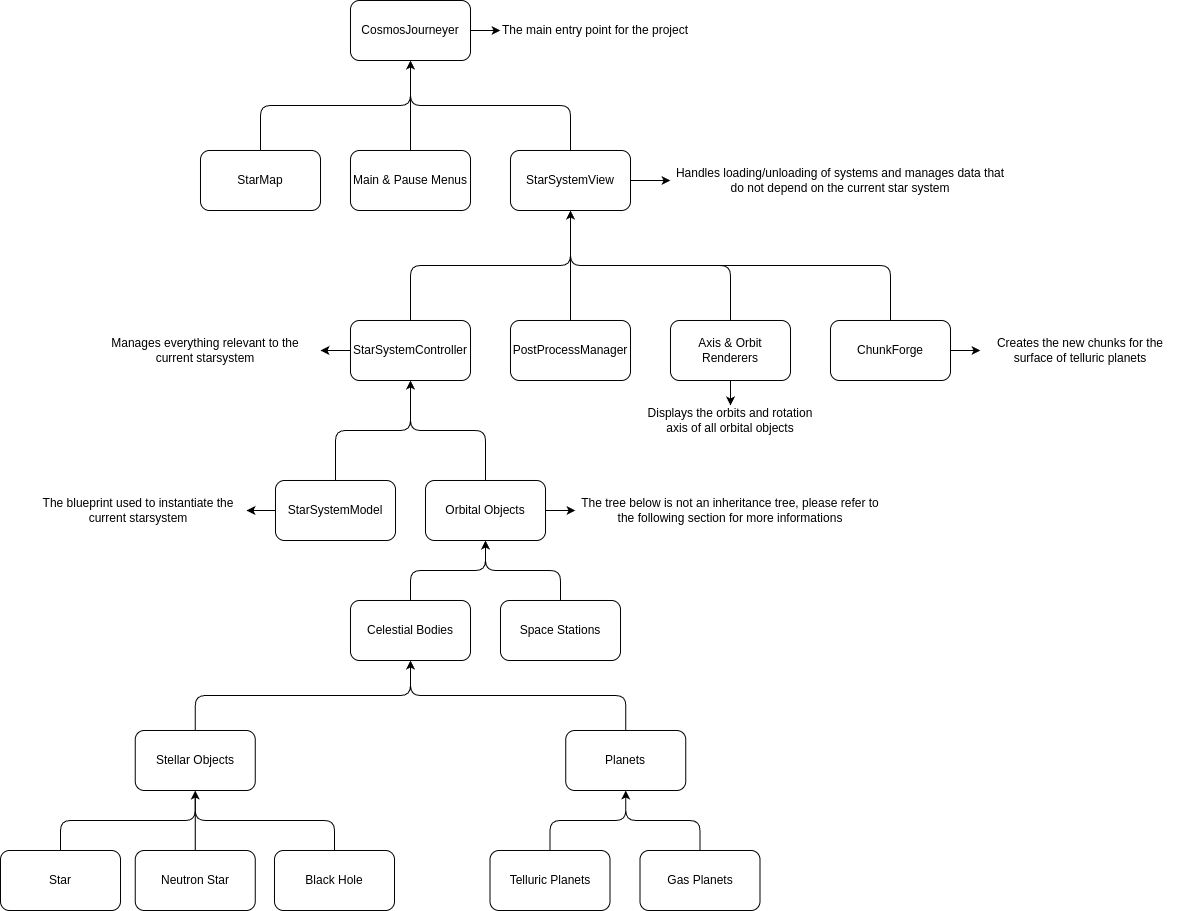

The diagram above was exported from draw.io. Its source (the exported page's mxGraphModel, read from the mxfile embedded in the PNG):
<mxGraphModel dx="2191" dy="762" grid="1" gridSize="10" guides="1" tooltips="1" connect="1" arrows="1" fold="1" page="1" pageScale="1" pageWidth="827" pageHeight="1169" background="#FFFFFF" math="0" shadow="0">
  <root>
    <mxCell id="0" />
    <mxCell id="1" parent="0" />
    <mxCell id="tVaCaJQ4Q65JBlrDUqDK-30" style="edgeStyle=orthogonalEdgeStyle;curved=1;rounded=1;orthogonalLoop=1;jettySize=auto;html=1;exitX=1;exitY=0.5;exitDx=0;exitDy=0;entryX=0;entryY=0.5;entryDx=0;entryDy=0;labelBackgroundColor=none;fontColor=default;" edge="1" parent="1" source="tVaCaJQ4Q65JBlrDUqDK-1" target="tVaCaJQ4Q65JBlrDUqDK-28">
      <mxGeometry relative="1" as="geometry" />
    </mxCell>
    <mxCell id="tVaCaJQ4Q65JBlrDUqDK-1" value="CosmosJourneyer" style="rounded=1;whiteSpace=wrap;html=1;shadow=0;labelBackgroundColor=none;" vertex="1" parent="1">
      <mxGeometry x="-170" y="80" width="120" height="60" as="geometry" />
    </mxCell>
    <mxCell id="tVaCaJQ4Q65JBlrDUqDK-4" style="edgeStyle=orthogonalEdgeStyle;rounded=1;orthogonalLoop=1;jettySize=auto;html=1;exitX=0.5;exitY=0;exitDx=0;exitDy=0;entryX=0.5;entryY=1;entryDx=0;entryDy=0;shadow=0;labelBackgroundColor=none;fontColor=default;" edge="1" parent="1" source="tVaCaJQ4Q65JBlrDUqDK-2" target="tVaCaJQ4Q65JBlrDUqDK-1">
      <mxGeometry relative="1" as="geometry" />
    </mxCell>
    <mxCell id="tVaCaJQ4Q65JBlrDUqDK-2" value="StarMap" style="rounded=1;whiteSpace=wrap;html=1;shadow=0;labelBackgroundColor=none;" vertex="1" parent="1">
      <mxGeometry x="-320" y="230" width="120" height="60" as="geometry" />
    </mxCell>
    <mxCell id="tVaCaJQ4Q65JBlrDUqDK-6" style="edgeStyle=orthogonalEdgeStyle;rounded=1;orthogonalLoop=1;jettySize=auto;html=1;exitX=0.5;exitY=0;exitDx=0;exitDy=0;entryX=0.5;entryY=1;entryDx=0;entryDy=0;shadow=0;labelBackgroundColor=none;fontColor=default;" edge="1" parent="1" source="tVaCaJQ4Q65JBlrDUqDK-5" target="tVaCaJQ4Q65JBlrDUqDK-1">
      <mxGeometry relative="1" as="geometry" />
    </mxCell>
    <mxCell id="tVaCaJQ4Q65JBlrDUqDK-32" style="edgeStyle=orthogonalEdgeStyle;curved=1;rounded=1;orthogonalLoop=1;jettySize=auto;html=1;exitX=1;exitY=0.5;exitDx=0;exitDy=0;entryX=0;entryY=0.5;entryDx=0;entryDy=0;labelBackgroundColor=none;fontColor=default;" edge="1" parent="1" source="tVaCaJQ4Q65JBlrDUqDK-5" target="tVaCaJQ4Q65JBlrDUqDK-31">
      <mxGeometry relative="1" as="geometry" />
    </mxCell>
    <mxCell id="tVaCaJQ4Q65JBlrDUqDK-5" value="StarSystemView" style="rounded=1;whiteSpace=wrap;html=1;shadow=0;labelBackgroundColor=none;" vertex="1" parent="1">
      <mxGeometry x="-10" y="230" width="120" height="60" as="geometry" />
    </mxCell>
    <mxCell id="tVaCaJQ4Q65JBlrDUqDK-8" style="edgeStyle=orthogonalEdgeStyle;rounded=1;orthogonalLoop=1;jettySize=auto;html=1;exitX=0.5;exitY=0;exitDx=0;exitDy=0;entryX=0.5;entryY=1;entryDx=0;entryDy=0;shadow=0;labelBackgroundColor=none;fontColor=default;" edge="1" parent="1" source="tVaCaJQ4Q65JBlrDUqDK-7" target="tVaCaJQ4Q65JBlrDUqDK-5">
      <mxGeometry relative="1" as="geometry" />
    </mxCell>
    <mxCell id="tVaCaJQ4Q65JBlrDUqDK-7" value="PostProcessManager" style="rounded=1;whiteSpace=wrap;html=1;shadow=0;labelBackgroundColor=none;" vertex="1" parent="1">
      <mxGeometry x="-10" y="400" width="120" height="60" as="geometry" />
    </mxCell>
    <mxCell id="tVaCaJQ4Q65JBlrDUqDK-11" style="edgeStyle=orthogonalEdgeStyle;rounded=1;orthogonalLoop=1;jettySize=auto;html=1;exitX=0.5;exitY=0;exitDx=0;exitDy=0;entryX=0.5;entryY=1;entryDx=0;entryDy=0;shadow=0;labelBackgroundColor=none;fontColor=default;" edge="1" parent="1" source="tVaCaJQ4Q65JBlrDUqDK-9" target="tVaCaJQ4Q65JBlrDUqDK-5">
      <mxGeometry relative="1" as="geometry" />
    </mxCell>
    <mxCell id="tVaCaJQ4Q65JBlrDUqDK-35" style="edgeStyle=orthogonalEdgeStyle;curved=1;rounded=1;orthogonalLoop=1;jettySize=auto;html=1;exitX=0;exitY=0.5;exitDx=0;exitDy=0;labelBackgroundColor=none;fontColor=default;" edge="1" parent="1" source="tVaCaJQ4Q65JBlrDUqDK-9" target="tVaCaJQ4Q65JBlrDUqDK-34">
      <mxGeometry relative="1" as="geometry" />
    </mxCell>
    <mxCell id="tVaCaJQ4Q65JBlrDUqDK-9" value="StarSystemController" style="rounded=1;whiteSpace=wrap;html=1;shadow=0;labelBackgroundColor=none;" vertex="1" parent="1">
      <mxGeometry x="-170" y="400" width="120" height="60" as="geometry" />
    </mxCell>
    <mxCell id="tVaCaJQ4Q65JBlrDUqDK-13" style="edgeStyle=orthogonalEdgeStyle;rounded=1;orthogonalLoop=1;jettySize=auto;html=1;exitX=0.5;exitY=0;exitDx=0;exitDy=0;entryX=0.5;entryY=1;entryDx=0;entryDy=0;shadow=0;labelBackgroundColor=none;fontColor=default;" edge="1" parent="1" source="tVaCaJQ4Q65JBlrDUqDK-12" target="tVaCaJQ4Q65JBlrDUqDK-5">
      <mxGeometry relative="1" as="geometry" />
    </mxCell>
    <mxCell id="tVaCaJQ4Q65JBlrDUqDK-41" style="edgeStyle=orthogonalEdgeStyle;curved=1;rounded=1;orthogonalLoop=1;jettySize=auto;html=1;exitX=0.5;exitY=1;exitDx=0;exitDy=0;entryX=0.5;entryY=0;entryDx=0;entryDy=0;labelBackgroundColor=none;fontColor=default;" edge="1" parent="1" source="tVaCaJQ4Q65JBlrDUqDK-12" target="tVaCaJQ4Q65JBlrDUqDK-40">
      <mxGeometry relative="1" as="geometry" />
    </mxCell>
    <mxCell id="tVaCaJQ4Q65JBlrDUqDK-12" value="Axis &amp;amp; Orbit Renderers" style="rounded=1;whiteSpace=wrap;html=1;shadow=0;labelBackgroundColor=none;" vertex="1" parent="1">
      <mxGeometry x="150" y="400" width="120" height="60" as="geometry" />
    </mxCell>
    <mxCell id="tVaCaJQ4Q65JBlrDUqDK-15" style="edgeStyle=orthogonalEdgeStyle;rounded=1;orthogonalLoop=1;jettySize=auto;html=1;exitX=0.5;exitY=0;exitDx=0;exitDy=0;entryX=0.5;entryY=1;entryDx=0;entryDy=0;shadow=0;labelBackgroundColor=none;fontColor=default;" edge="1" parent="1" source="tVaCaJQ4Q65JBlrDUqDK-14" target="tVaCaJQ4Q65JBlrDUqDK-9">
      <mxGeometry relative="1" as="geometry" />
    </mxCell>
    <mxCell id="tVaCaJQ4Q65JBlrDUqDK-37" style="edgeStyle=orthogonalEdgeStyle;curved=1;rounded=1;orthogonalLoop=1;jettySize=auto;html=1;exitX=0;exitY=0.5;exitDx=0;exitDy=0;entryX=1;entryY=0.5;entryDx=0;entryDy=0;labelBackgroundColor=none;fontColor=default;" edge="1" parent="1" source="tVaCaJQ4Q65JBlrDUqDK-14" target="tVaCaJQ4Q65JBlrDUqDK-36">
      <mxGeometry relative="1" as="geometry" />
    </mxCell>
    <mxCell id="tVaCaJQ4Q65JBlrDUqDK-14" value="StarSystemModel" style="rounded=1;whiteSpace=wrap;html=1;labelBackgroundColor=none;" vertex="1" parent="1">
      <mxGeometry x="-245" y="560" width="120" height="60" as="geometry" />
    </mxCell>
    <mxCell id="tVaCaJQ4Q65JBlrDUqDK-44" style="edgeStyle=orthogonalEdgeStyle;rounded=1;orthogonalLoop=1;jettySize=auto;html=1;exitX=0.5;exitY=0;exitDx=0;exitDy=0;entryX=0.5;entryY=1;entryDx=0;entryDy=0;labelBackgroundColor=none;fontColor=default;" edge="1" parent="1" source="tVaCaJQ4Q65JBlrDUqDK-16" target="tVaCaJQ4Q65JBlrDUqDK-42">
      <mxGeometry relative="1" as="geometry" />
    </mxCell>
    <mxCell id="tVaCaJQ4Q65JBlrDUqDK-16" value="Celestial Bodies" style="rounded=1;whiteSpace=wrap;html=1;shadow=0;labelBackgroundColor=none;" vertex="1" parent="1">
      <mxGeometry x="-170" y="680" width="120" height="60" as="geometry" />
    </mxCell>
    <mxCell id="tVaCaJQ4Q65JBlrDUqDK-46" style="edgeStyle=orthogonalEdgeStyle;rounded=1;orthogonalLoop=1;jettySize=auto;html=1;exitX=0.5;exitY=0;exitDx=0;exitDy=0;entryX=0.5;entryY=1;entryDx=0;entryDy=0;labelBackgroundColor=none;fontColor=default;" edge="1" parent="1" source="tVaCaJQ4Q65JBlrDUqDK-18" target="tVaCaJQ4Q65JBlrDUqDK-42">
      <mxGeometry relative="1" as="geometry" />
    </mxCell>
    <mxCell id="tVaCaJQ4Q65JBlrDUqDK-18" value="Space Stations" style="rounded=1;whiteSpace=wrap;html=1;shadow=0;labelBackgroundColor=none;" vertex="1" parent="1">
      <mxGeometry x="-20" y="680" width="120" height="60" as="geometry" />
    </mxCell>
    <mxCell id="tVaCaJQ4Q65JBlrDUqDK-22" style="edgeStyle=orthogonalEdgeStyle;rounded=1;orthogonalLoop=1;jettySize=auto;html=1;exitX=0.5;exitY=0;exitDx=0;exitDy=0;entryX=0.5;entryY=1;entryDx=0;entryDy=0;shadow=0;labelBackgroundColor=none;fontColor=default;" edge="1" parent="1" source="tVaCaJQ4Q65JBlrDUqDK-20" target="tVaCaJQ4Q65JBlrDUqDK-1">
      <mxGeometry relative="1" as="geometry" />
    </mxCell>
    <mxCell id="tVaCaJQ4Q65JBlrDUqDK-20" value="Main &amp;amp; Pause Menus" style="rounded=1;whiteSpace=wrap;html=1;shadow=0;labelBackgroundColor=none;" vertex="1" parent="1">
      <mxGeometry x="-170" y="230" width="120" height="60" as="geometry" />
    </mxCell>
    <mxCell id="tVaCaJQ4Q65JBlrDUqDK-25" style="edgeStyle=orthogonalEdgeStyle;rounded=1;orthogonalLoop=1;jettySize=auto;html=1;exitX=0.5;exitY=0;exitDx=0;exitDy=0;entryX=0.5;entryY=1;entryDx=0;entryDy=0;labelBackgroundColor=none;fontColor=default;" edge="1" parent="1" source="tVaCaJQ4Q65JBlrDUqDK-24" target="tVaCaJQ4Q65JBlrDUqDK-5">
      <mxGeometry relative="1" as="geometry" />
    </mxCell>
    <mxCell id="tVaCaJQ4Q65JBlrDUqDK-39" style="edgeStyle=orthogonalEdgeStyle;curved=1;rounded=1;orthogonalLoop=1;jettySize=auto;html=1;exitX=1;exitY=0.5;exitDx=0;exitDy=0;entryX=0;entryY=0.5;entryDx=0;entryDy=0;labelBackgroundColor=none;fontColor=default;" edge="1" parent="1" source="tVaCaJQ4Q65JBlrDUqDK-24" target="tVaCaJQ4Q65JBlrDUqDK-38">
      <mxGeometry relative="1" as="geometry" />
    </mxCell>
    <mxCell id="tVaCaJQ4Q65JBlrDUqDK-24" value="ChunkForge" style="rounded=1;whiteSpace=wrap;html=1;labelBackgroundColor=none;" vertex="1" parent="1">
      <mxGeometry x="310" y="400" width="120" height="60" as="geometry" />
    </mxCell>
    <mxCell id="tVaCaJQ4Q65JBlrDUqDK-28" value="The main entry point for the project" style="text;html=1;align=center;verticalAlign=middle;whiteSpace=wrap;rounded=1;labelBackgroundColor=none;" vertex="1" parent="1">
      <mxGeometry x="-20" y="95" width="190" height="30" as="geometry" />
    </mxCell>
    <mxCell id="tVaCaJQ4Q65JBlrDUqDK-31" value="Handles loading/unloading of systems and manages data that do not depend on the current star system" style="text;html=1;align=center;verticalAlign=middle;whiteSpace=wrap;rounded=1;labelBackgroundColor=none;" vertex="1" parent="1">
      <mxGeometry x="150" y="245" width="340" height="30" as="geometry" />
    </mxCell>
    <mxCell id="tVaCaJQ4Q65JBlrDUqDK-34" value="Manages everything relevant to the current starsystem" style="text;html=1;align=center;verticalAlign=middle;whiteSpace=wrap;rounded=1;labelBackgroundColor=none;" vertex="1" parent="1">
      <mxGeometry x="-430" y="415" width="230" height="30" as="geometry" />
    </mxCell>
    <mxCell id="tVaCaJQ4Q65JBlrDUqDK-36" value="The blueprint used to instantiate the current starsystem" style="text;html=1;align=center;verticalAlign=middle;whiteSpace=wrap;rounded=1;labelBackgroundColor=none;" vertex="1" parent="1">
      <mxGeometry x="-490" y="575" width="216" height="30" as="geometry" />
    </mxCell>
    <mxCell id="tVaCaJQ4Q65JBlrDUqDK-38" value="Creates the new chunks for the surface of telluric planets" style="text;html=1;align=center;verticalAlign=middle;whiteSpace=wrap;rounded=1;labelBackgroundColor=none;" vertex="1" parent="1">
      <mxGeometry x="460" y="415" width="200" height="30" as="geometry" />
    </mxCell>
    <mxCell id="tVaCaJQ4Q65JBlrDUqDK-40" value="Displays the orbits and rotation axis of all orbital objects" style="text;html=1;align=center;verticalAlign=middle;whiteSpace=wrap;rounded=1;labelBackgroundColor=none;" vertex="1" parent="1">
      <mxGeometry x="120" y="485" width="180" height="30" as="geometry" />
    </mxCell>
    <mxCell id="tVaCaJQ4Q65JBlrDUqDK-43" style="edgeStyle=orthogonalEdgeStyle;rounded=1;orthogonalLoop=1;jettySize=auto;html=1;exitX=0.5;exitY=0;exitDx=0;exitDy=0;entryX=0.5;entryY=1;entryDx=0;entryDy=0;labelBackgroundColor=none;fontColor=default;" edge="1" parent="1" source="tVaCaJQ4Q65JBlrDUqDK-42" target="tVaCaJQ4Q65JBlrDUqDK-9">
      <mxGeometry relative="1" as="geometry" />
    </mxCell>
    <mxCell id="tVaCaJQ4Q65JBlrDUqDK-64" style="edgeStyle=orthogonalEdgeStyle;rounded=1;orthogonalLoop=1;jettySize=auto;html=1;exitX=1;exitY=0.5;exitDx=0;exitDy=0;entryX=0;entryY=0.5;entryDx=0;entryDy=0;" edge="1" parent="1" source="tVaCaJQ4Q65JBlrDUqDK-42" target="tVaCaJQ4Q65JBlrDUqDK-63">
      <mxGeometry relative="1" as="geometry" />
    </mxCell>
    <mxCell id="tVaCaJQ4Q65JBlrDUqDK-42" value="Orbital Objects" style="rounded=1;whiteSpace=wrap;html=1;labelBackgroundColor=none;" vertex="1" parent="1">
      <mxGeometry x="-95" y="560" width="120" height="60" as="geometry" />
    </mxCell>
    <mxCell id="tVaCaJQ4Q65JBlrDUqDK-49" style="edgeStyle=orthogonalEdgeStyle;rounded=1;orthogonalLoop=1;jettySize=auto;html=1;exitX=0.5;exitY=0;exitDx=0;exitDy=0;entryX=0.5;entryY=1;entryDx=0;entryDy=0;labelBackgroundColor=none;fontColor=default;" edge="1" parent="1" source="tVaCaJQ4Q65JBlrDUqDK-47" target="tVaCaJQ4Q65JBlrDUqDK-16">
      <mxGeometry relative="1" as="geometry" />
    </mxCell>
    <mxCell id="tVaCaJQ4Q65JBlrDUqDK-47" value="Stellar Objects" style="rounded=1;whiteSpace=wrap;html=1;labelBackgroundColor=none;" vertex="1" parent="1">
      <mxGeometry x="-385.25" y="810" width="120" height="60" as="geometry" />
    </mxCell>
    <mxCell id="tVaCaJQ4Q65JBlrDUqDK-51" style="edgeStyle=orthogonalEdgeStyle;rounded=1;orthogonalLoop=1;jettySize=auto;html=1;exitX=0.5;exitY=0;exitDx=0;exitDy=0;entryX=0.5;entryY=1;entryDx=0;entryDy=0;labelBackgroundColor=none;fontColor=default;" edge="1" parent="1" source="tVaCaJQ4Q65JBlrDUqDK-48" target="tVaCaJQ4Q65JBlrDUqDK-16">
      <mxGeometry relative="1" as="geometry" />
    </mxCell>
    <mxCell id="tVaCaJQ4Q65JBlrDUqDK-48" value="Planets" style="rounded=1;whiteSpace=wrap;html=1;labelBackgroundColor=none;" vertex="1" parent="1">
      <mxGeometry x="45.25" y="810" width="120" height="60" as="geometry" />
    </mxCell>
    <mxCell id="tVaCaJQ4Q65JBlrDUqDK-55" style="edgeStyle=orthogonalEdgeStyle;rounded=1;orthogonalLoop=1;jettySize=auto;html=1;exitX=0.5;exitY=0;exitDx=0;exitDy=0;entryX=0.5;entryY=1;entryDx=0;entryDy=0;labelBackgroundColor=none;fontColor=default;" edge="1" parent="1" source="tVaCaJQ4Q65JBlrDUqDK-53" target="tVaCaJQ4Q65JBlrDUqDK-48">
      <mxGeometry relative="1" as="geometry" />
    </mxCell>
    <mxCell id="tVaCaJQ4Q65JBlrDUqDK-53" value="Telluric Planets" style="rounded=1;whiteSpace=wrap;html=1;labelBackgroundColor=none;" vertex="1" parent="1">
      <mxGeometry x="-30.5" y="930" width="120" height="60" as="geometry" />
    </mxCell>
    <mxCell id="tVaCaJQ4Q65JBlrDUqDK-56" style="edgeStyle=orthogonalEdgeStyle;rounded=1;orthogonalLoop=1;jettySize=auto;html=1;exitX=0.5;exitY=0;exitDx=0;exitDy=0;entryX=0.5;entryY=1;entryDx=0;entryDy=0;labelBackgroundColor=none;fontColor=default;" edge="1" parent="1" source="tVaCaJQ4Q65JBlrDUqDK-54" target="tVaCaJQ4Q65JBlrDUqDK-48">
      <mxGeometry relative="1" as="geometry" />
    </mxCell>
    <mxCell id="tVaCaJQ4Q65JBlrDUqDK-54" value="Gas Planets" style="rounded=1;whiteSpace=wrap;html=1;labelBackgroundColor=none;" vertex="1" parent="1">
      <mxGeometry x="119.5" y="930" width="120" height="60" as="geometry" />
    </mxCell>
    <mxCell id="tVaCaJQ4Q65JBlrDUqDK-60" style="edgeStyle=orthogonalEdgeStyle;rounded=1;orthogonalLoop=1;jettySize=auto;html=1;exitX=0.5;exitY=0;exitDx=0;exitDy=0;entryX=0.5;entryY=1;entryDx=0;entryDy=0;labelBackgroundColor=none;fontColor=default;" edge="1" parent="1" source="tVaCaJQ4Q65JBlrDUqDK-57" target="tVaCaJQ4Q65JBlrDUqDK-47">
      <mxGeometry relative="1" as="geometry" />
    </mxCell>
    <mxCell id="tVaCaJQ4Q65JBlrDUqDK-57" value="Star" style="rounded=1;whiteSpace=wrap;html=1;labelBackgroundColor=none;" vertex="1" parent="1">
      <mxGeometry x="-520" y="930" width="120" height="60" as="geometry" />
    </mxCell>
    <mxCell id="tVaCaJQ4Q65JBlrDUqDK-61" style="edgeStyle=orthogonalEdgeStyle;rounded=1;orthogonalLoop=1;jettySize=auto;html=1;exitX=0.5;exitY=0;exitDx=0;exitDy=0;entryX=0.5;entryY=1;entryDx=0;entryDy=0;labelBackgroundColor=none;fontColor=default;" edge="1" parent="1" source="tVaCaJQ4Q65JBlrDUqDK-58" target="tVaCaJQ4Q65JBlrDUqDK-47">
      <mxGeometry relative="1" as="geometry" />
    </mxCell>
    <mxCell id="tVaCaJQ4Q65JBlrDUqDK-58" value="Neutron Star" style="rounded=1;whiteSpace=wrap;html=1;labelBackgroundColor=none;" vertex="1" parent="1">
      <mxGeometry x="-385.25" y="930" width="120" height="60" as="geometry" />
    </mxCell>
    <mxCell id="tVaCaJQ4Q65JBlrDUqDK-62" style="edgeStyle=orthogonalEdgeStyle;rounded=1;orthogonalLoop=1;jettySize=auto;html=1;exitX=0.5;exitY=0;exitDx=0;exitDy=0;entryX=0.5;entryY=1;entryDx=0;entryDy=0;labelBackgroundColor=none;fontColor=default;" edge="1" parent="1" source="tVaCaJQ4Q65JBlrDUqDK-59" target="tVaCaJQ4Q65JBlrDUqDK-47">
      <mxGeometry relative="1" as="geometry" />
    </mxCell>
    <mxCell id="tVaCaJQ4Q65JBlrDUqDK-59" value="Black Hole" style="rounded=1;whiteSpace=wrap;html=1;labelBackgroundColor=none;" vertex="1" parent="1">
      <mxGeometry x="-246" y="930" width="120" height="60" as="geometry" />
    </mxCell>
    <mxCell id="tVaCaJQ4Q65JBlrDUqDK-63" value="The tree below is not an inheritance tree, please refer to the following section for more informations" style="text;html=1;align=center;verticalAlign=middle;whiteSpace=wrap;rounded=0;" vertex="1" parent="1">
      <mxGeometry x="55" y="575" width="310" height="30" as="geometry" />
    </mxCell>
  </root>
</mxGraphModel>